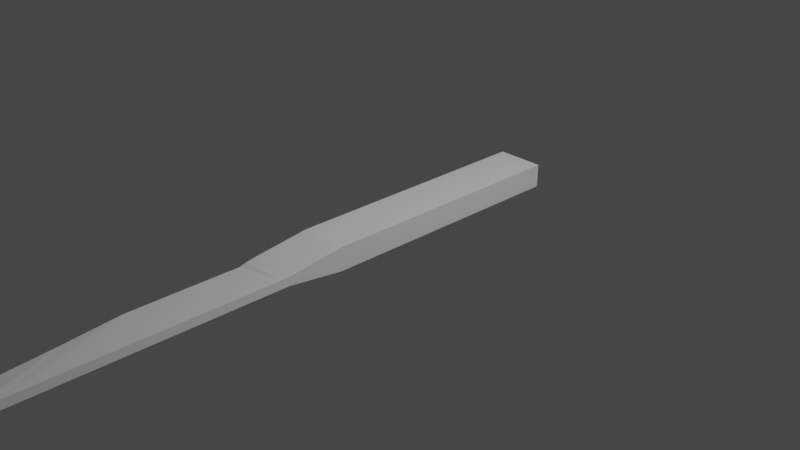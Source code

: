 # Source: Knife.blend  (saved by Blender 2.80.43; exported with 4.5.12 LTS)
import bpy
from mathutils import Matrix  # noqa: F401  (used for matrix-valued properties, if any)

bpy.ops.wm.read_factory_settings(use_empty=True)
scene = bpy.context.scene
scene.name = 'Scene'

# ---- collections
col_collection = bpy.data.collections.new('Collection'); scene.collection.children.link(col_collection)

# ---- materials (node trees are filled in below, after node groups)
mat_material = bpy.data.materials.new('Material')
mat_material.alpha_threshold = 0.0
mat_material.use_transparent_shadow = False
mat_material.roughness = 0.5
mat_material.line_color = (0.0, 0.0, 0.0, 1.0)

# ---- material node trees
mat_material.use_nodes = True; mat_material.node_tree.nodes.clear()
_N = mat_material.node_tree.nodes; _L = mat_material.node_tree.links
n0 = _N.new('ShaderNodeOutputMaterial'); n0.name = 'Material Output'; n0.location = (300, 300)
n1 = _N.new('ShaderNodeBsdfPrincipled'); n1.name = 'Principled BSDF'; n1.location = (10, 300)
n1.distribution = 'GGX'
n1.subsurface_method = 'BURLEY'
n1.inputs[3].default_value = 1.45
_L.new(n1.outputs[0], n0.inputs[0])
n0.is_active_output = True

# ---- world
world_world = bpy.data.worlds.new('World'); scene.world = world_world
world_world.use_nodes = True; world_world.node_tree.nodes.clear()
_N = world_world.node_tree.nodes; _L = world_world.node_tree.links
n0 = _N.new('ShaderNodeOutputWorld'); n0.name = 'World Output'; n0.location = (300, 300)
n1 = _N.new('ShaderNodeBackground'); n1.name = 'Background'; n1.location = (10, 300)
n1.inputs[0].default_value = (0.05088, 0.05088, 0.05088, 1.0)
_L.new(n1.outputs[0], n0.inputs[0])
n0.is_active_output = True
world_world.color = (0.05088, 0.05088, 0.05088)
world_world.use_sun_shadow = False
world_world.sun_shadow_jitter_overblur = 0.0

# ---- cameras
cam_camera = bpy.data.cameras.new('Camera')
cam_camera.clip_end = 100.0
cam_camera.ortho_scale = 7.314
cam_camera.dof.focus_distance = 0.0
cam_camera.dof.aperture_fstop = 128.0

# ---- lights
light_light = bpy.data.lights.new('Light', 'POINT')
light_light.transmission_factor = 0.0
light_light.cutoff_distance = 30.0
light_light.energy = 1000.0
light_light.shadow_buffer_clip_start = 1.001
light_light.shadow_soft_size = 0.1
light_light.shadow_maximum_resolution = 0.006
light_light.use_absolute_resolution = True

# ---- meshes
me_cube = bpy.data.meshes.new('Cube')
me_cube.from_pydata([(1.0, 1.846, 1.0), (1.0, 1.846, -1.0), (1.0, -1.0, 1.0), (1.0, -1.0, -1.0), (-1.0, 1.846, 1.0), (-1.0, 1.846, -1.0), (-1.0, -1.0, 1.0), (-1.0, -1.0, -1.0), (-1.0, -1.615, -0.3706), (-1.0, -1.615, 0.3706), (1.0, -1.615, 0.3706), (1.0, -1.615, -0.3706), (0.9357, -5.518, -0.02331), (0.9357, -5.518, 0.02331), (1.0, -5.518, 0.1123), (1.0, -5.518, -0.1123), (-1.0, -1.709, 0.2461), (1.0, -1.709, 0.3706), (-1.0, -1.709, -0.2461), (1.0, -1.709, -0.3706), (-1.0, -1.791, 0.07248), (-1.0, -1.791, -0.07248), (1.0, -1.791, -0.3706), (1.0, -1.791, 0.3706), (-0.9896, -3.025, 0.07248), (-0.9896, -3.025, -0.07248), (0.9449, -4.391, -0.4444), (0.9449, -4.391, 0.2968), (-0.7056, -3.635, 0.0264), (-0.5229, -4.191, -0.0614), (-0.02044, -4.869, 0.03961), (0.3488, -5.23, 0.03637), (0.6116, -5.379, 0.02983), (-0.7056, -3.635, -0.1186), (-0.5229, -4.191, -0.2064), (-0.02044, -4.869, -0.08096), (0.3488, -5.23, -0.04661), (0.6116, -5.379, -0.03415), (0.9724, -4.652, -0.3914), (0.9981, -4.935, -0.2691), (1.0, -5.205, -0.1625), (1.0, -5.419, -0.1123), (1.0, -5.486, -0.1123), (1.0, -5.486, 0.1123), (1.0, -5.419, 0.1123), (1.0, -5.205, 0.1625), (0.9981, -4.935, 0.264), (0.9724, -4.652, 0.3175)], [], [(0, 4, 6, 2), (6, 7, 8, 9), (7, 6, 4, 5), (5, 1, 3, 7), (1, 0, 2, 3), (5, 4, 0, 1), (43, 32, 13, 14), (7, 3, 11, 8), (2, 6, 9, 10), (3, 2, 10, 11), (15, 14, 13, 12), (32, 37, 12, 13), (37, 42, 15, 12), (42, 43, 14, 15), (11, 10, 17, 19), (8, 11, 19, 18), (9, 8, 18, 16), (10, 9, 16, 17), (19, 17, 23, 22), (18, 19, 22, 21), (16, 18, 21, 20), (17, 16, 20, 23), (22, 23, 27, 26), (21, 22, 26, 25), (20, 21, 25, 24), (23, 20, 24, 27), (26, 27, 47, 38), (38, 47, 46, 39), (39, 46, 45, 40), (40, 45, 44, 41), (41, 44, 43, 42), (25, 26, 38, 33), (33, 38, 39, 34), (34, 39, 40, 35), (35, 40, 41, 36), (36, 41, 42, 37), (24, 25, 33, 28), (28, 33, 34, 29), (29, 34, 35, 30), (30, 35, 36, 31), (31, 36, 37, 32), (27, 24, 28, 47), (47, 28, 29, 46), (46, 29, 30, 45), (45, 30, 31, 44), (44, 31, 32, 43)])
_uv = me_cube.uv_layers.new(name='UVMap')
_uv.uv.foreach_set('vector', [0.375, 0.0, 0.625, 0.0, 0.625, 0.25, 0.375, 0.25, 0.625, 0.5, 0.375, 0.5, 0.375, 0.5, 0.625, 0.5, 0.375, 0.5, 0.625, 0.5, 0.625, 0.75, 0.375, 0.75, 0.375, 0.75, 0.625, 0.75, 0.625, 1.0, 0.375, 1.0, 0.125, 0.5, 0.375, 0.5, 0.375, 0.75, 0.125, 0.75, 0.625, 0.5, 0.875, 0.5, 0.875, 0.75, 0.625, 0.75, 0.375, 0.25, 0.625, 0.25, 0.625, 0.25, 0.375, 0.25, 0.375, 1.0, 0.625, 1.0, 0.625, 1.0, 0.375, 1.0, 0.375, 0.25, 0.625, 0.25, 0.625, 0.25, 0.375, 0.25, 0.125, 0.75, 0.375, 0.75, 0.375, 0.75, 0.125, 0.75, 0.375, 0.25, 0.625, 0.25, 0.625, 0.5, 0.375, 0.5, 0.625, 0.5, 0.375, 0.5, 0.375, 0.5, 0.625, 0.5, 0.375, 1.0, 0.625, 1.0, 0.625, 1.0, 0.375, 1.0, 0.125, 0.75, 0.375, 0.75, 0.375, 0.75, 0.125, 0.75, 0.125, 0.75, 0.375, 0.75, 0.375, 0.75, 0.125, 0.75, 0.375, 1.0, 0.625, 1.0, 0.625, 1.0, 0.375, 1.0, 0.625, 0.5, 0.375, 0.5, 0.375, 0.5, 0.625, 0.5, 0.375, 0.25, 0.625, 0.25, 0.625, 0.25, 0.375, 0.25, 0.125, 0.75, 0.375, 0.75, 0.375, 0.75, 0.125, 0.75, 0.375, 1.0, 0.625, 1.0, 0.625, 1.0, 0.375, 1.0, 0.625, 0.5, 0.375, 0.5, 0.375, 0.5, 0.625, 0.5, 0.375, 0.25, 0.625, 0.25, 0.625, 0.25, 0.375, 0.25, 0.125, 0.75, 0.375, 0.75, 0.375, 0.75, 0.125, 0.75, 0.375, 1.0, 0.625, 1.0, 0.625, 1.0, 0.375, 1.0, 0.625, 0.5, 0.375, 0.5, 0.375, 0.5, 0.625, 0.5, 0.375, 0.25, 0.625, 0.25, 0.625, 0.25, 0.375, 0.25, 0.125, 0.75, 0.375, 0.75, 0.375, 0.75, 0.125, 0.75, 0.125, 0.75, 0.375, 0.75, 0.375, 0.75, 0.125, 0.75, 0.125, 0.75, 0.375, 0.75, 0.375, 0.75, 0.125, 0.75, 0.125, 0.75, 0.375, 0.75, 0.375, 0.75, 0.125, 0.75, 0.125, 0.75, 0.375, 0.75, 0.375, 0.75, 0.125, 0.75, 0.375, 1.0, 0.625, 1.0, 0.625, 1.0, 0.375, 1.0, 0.375, 1.0, 0.625, 1.0, 0.625, 1.0, 0.375, 1.0, 0.375, 1.0, 0.625, 1.0, 0.625, 1.0, 0.375, 1.0, 0.375, 1.0, 0.625, 1.0, 0.625, 1.0, 0.375, 1.0, 0.375, 1.0, 0.625, 1.0, 0.625, 1.0, 0.375, 1.0, 0.625, 0.5, 0.375, 0.5, 0.375, 0.5, 0.625, 0.5, 0.625, 0.5, 0.375, 0.5, 0.375, 0.5, 0.625, 0.5, 0.625, 0.5, 0.375, 0.5, 0.375, 0.5, 0.625, 0.5, 0.625, 0.5, 0.375, 0.5, 0.375, 0.5, 0.625, 0.5, 0.625, 0.5, 0.375, 0.5, 0.375, 0.5, 0.625, 0.5, 0.375, 0.25, 0.625, 0.25, 0.625, 0.25, 0.375, 0.25, 0.375, 0.25, 0.625, 0.25, 0.625, 0.25, 0.375, 0.25, 0.375, 0.25, 0.625, 0.25, 0.625, 0.25, 0.375, 0.25, 0.375, 0.25, 0.625, 0.25, 0.625, 0.25, 0.375, 0.25, 0.375, 0.25, 0.625, 0.25, 0.625, 0.25, 0.375, 0.25])
me_cube.materials.append(mat_material)
me_cube.use_remesh_preserve_volume = False
me_cube.use_remesh_preserve_attributes = False
me_cube.use_mirror_vertex_groups = False
me_cube.update()

# ---- objects
ob_cube = bpy.data.objects.new('Cube', me_cube)
ob_light = bpy.data.objects.new('Light', light_light)
ob_camera = bpy.data.objects.new('Camera', cam_camera)

# ---- transforms, parenting, visibility, modifiers, constraints
ob_cube.location = (0.0, 0.0, 0.0)
ob_cube.scale = (0.2602, 1.0, 0.127)
ob_cube.lock_rotations_4d = False
ob_cube.empty_display_type = 'ARROWS'
ob_cube.lineart.crease_threshold = 0.0
ob_light.location = (4.076, 1.005, 5.904)
ob_light.rotation_euler = (0.6503, 0.05522, 1.866)
ob_light.lock_rotations_4d = False
ob_light.empty_display_type = 'ARROWS'
ob_light.color = (0.0, 0.0, 0.0, 0.0)
ob_light.lineart.crease_threshold = 0.0
ob_camera.location = (7.359, -6.926, 4.958)
ob_camera.rotation_euler = (1.109, 0.0, 0.8149)
ob_camera.lock_rotations_4d = False
ob_camera.empty_display_type = 'ARROWS'
ob_camera.color = (0.0, 0.0, 0.0, 0.0)
ob_camera.display_type = 'WIRE'
ob_camera.lineart.crease_threshold = 0.0

# ---- collection membership
col_collection.objects.link(ob_cube)
col_collection.objects.link(ob_light)
col_collection.objects.link(ob_camera)

# ---- scene / render settings (as saved in the file)
scene.camera = ob_camera
scene.frame_start = 1; scene.frame_end = 250; scene.frame_set(1)
scene.render.engine = 'BLENDER_EEVEE_NEXT'
scene.render.motion_blur_shutter = 1.0
scene.cycles.use_denoising = False
scene.cycles.samples = 128
scene.cycles.sampling_pattern = 'TABULATED_SOBOL'
scene.cycles.use_adaptive_sampling = False
scene.cycles.use_light_tree = False
scene.view_settings.view_transform = 'Filmic'
bpy.context.view_layer.update()
